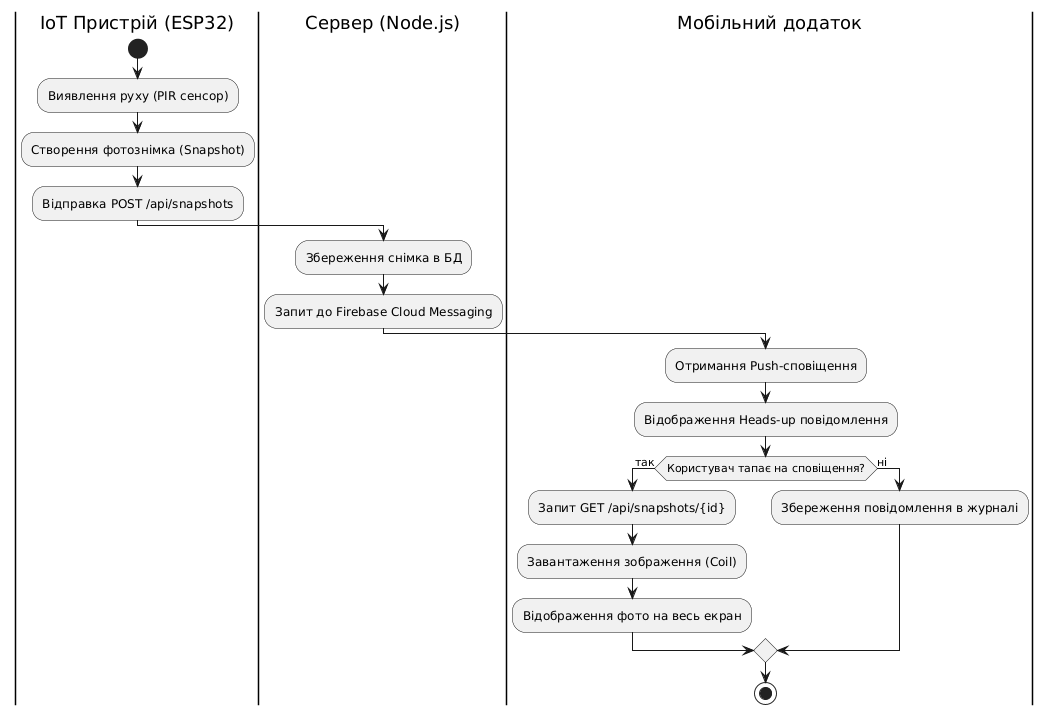

The diagram above was rendered by PlantUML. Its source (embedded in the PNG):
@startuml
|IoT Пристрій (ESP32)|
start
:Виявлення руху (PIR сенсор);
:Створення фотознімка (Snapshot);
:Відправка POST /api/snapshots;

|Сервер (Node.js)|
:Збереження снімка в БД;
:Запит до Firebase Cloud Messaging;

|Мобільний додаток|
:Отримання Push-сповіщення;
:Відображення Heads-up повідомлення;
if (Користувач тапає на сповіщення?) then (так)
  :Запит GET /api/snapshots/{id};
  :Завантаження зображення (Coil);
  :Відображення фото на весь екран;
else (ні)
  :Збереження повідомлення в журналі;
endif
stop
@enduml